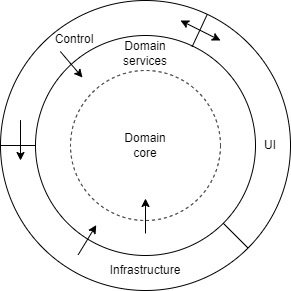

The diagram above was exported from draw.io. Its source (the exported page's mxGraphModel, read from the mxfile embedded in the PNG):
<mxGraphModel dx="813" dy="435" grid="1" gridSize="10" guides="1" tooltips="1" connect="1" arrows="1" fold="1" page="1" pageScale="1" pageWidth="1654" pageHeight="2336" math="0" shadow="0">
  <root>
    <mxCell id="0" />
    <mxCell id="1" parent="0" />
    <mxCell id="KVvioqthFB1DwyT2EmnL-1" value="" style="ellipse;whiteSpace=wrap;html=1;aspect=fixed;" vertex="1" parent="1">
      <mxGeometry x="280" y="31" width="290" height="290" as="geometry" />
    </mxCell>
    <mxCell id="KVvioqthFB1DwyT2EmnL-2" value="" style="ellipse;whiteSpace=wrap;html=1;aspect=fixed;" vertex="1" parent="1">
      <mxGeometry x="315" y="66" width="220" height="220" as="geometry" />
    </mxCell>
    <mxCell id="KVvioqthFB1DwyT2EmnL-4" value="" style="ellipse;whiteSpace=wrap;html=1;aspect=fixed;dashed=1;" vertex="1" parent="1">
      <mxGeometry x="350" y="101" width="150" height="150" as="geometry" />
    </mxCell>
    <mxCell id="KVvioqthFB1DwyT2EmnL-6" value="" style="endArrow=none;html=1;rounded=0;entryX=0;entryY=0.5;entryDx=0;entryDy=0;exitX=0;exitY=0.5;exitDx=0;exitDy=0;" edge="1" parent="1" source="KVvioqthFB1DwyT2EmnL-2" target="KVvioqthFB1DwyT2EmnL-1">
      <mxGeometry width="50" height="50" relative="1" as="geometry">
        <mxPoint x="460" y="201" as="sourcePoint" />
        <mxPoint x="510" y="151" as="targetPoint" />
      </mxGeometry>
    </mxCell>
    <mxCell id="KVvioqthFB1DwyT2EmnL-7" value="" style="endArrow=none;html=1;rounded=0;entryX=1;entryY=1;entryDx=0;entryDy=0;exitX=1;exitY=1;exitDx=0;exitDy=0;" edge="1" parent="1" source="KVvioqthFB1DwyT2EmnL-1" target="KVvioqthFB1DwyT2EmnL-2">
      <mxGeometry width="50" height="50" relative="1" as="geometry">
        <mxPoint x="570.0000000000006" y="175.76" as="sourcePoint" />
        <mxPoint x="535" y="175.76" as="targetPoint" />
      </mxGeometry>
    </mxCell>
    <mxCell id="KVvioqthFB1DwyT2EmnL-8" value="Infrastructure" style="text;html=1;strokeColor=none;fillColor=none;align=center;verticalAlign=middle;whiteSpace=wrap;rounded=0;dashed=1;" vertex="1" parent="1">
      <mxGeometry x="395" y="286" width="60" height="30" as="geometry" />
    </mxCell>
    <mxCell id="KVvioqthFB1DwyT2EmnL-9" value="" style="endArrow=none;html=1;rounded=0;entryX=0.712;entryY=0.051;entryDx=0;entryDy=0;entryPerimeter=0;" edge="1" parent="1" source="KVvioqthFB1DwyT2EmnL-1" target="KVvioqthFB1DwyT2EmnL-2">
      <mxGeometry width="50" height="50" relative="1" as="geometry">
        <mxPoint x="460" y="201" as="sourcePoint" />
        <mxPoint x="510" y="151" as="targetPoint" />
      </mxGeometry>
    </mxCell>
    <mxCell id="KVvioqthFB1DwyT2EmnL-10" value="UI" style="text;html=1;strokeColor=none;fillColor=none;align=center;verticalAlign=middle;whiteSpace=wrap;rounded=0;dashed=1;" vertex="1" parent="1">
      <mxGeometry x="520" y="161" width="60" height="30" as="geometry" />
    </mxCell>
    <mxCell id="KVvioqthFB1DwyT2EmnL-11" value="Control" style="text;html=1;strokeColor=none;fillColor=none;align=center;verticalAlign=middle;whiteSpace=wrap;rounded=0;dashed=1;" vertex="1" parent="1">
      <mxGeometry x="324" y="55" width="60" height="30" as="geometry" />
    </mxCell>
    <mxCell id="KVvioqthFB1DwyT2EmnL-12" value="Domain services" style="text;html=1;strokeColor=none;fillColor=none;align=center;verticalAlign=middle;whiteSpace=wrap;rounded=0;dashed=1;" vertex="1" parent="1">
      <mxGeometry x="395" y="69" width="60" height="30" as="geometry" />
    </mxCell>
    <mxCell id="KVvioqthFB1DwyT2EmnL-13" value="Domain core" style="text;html=1;strokeColor=none;fillColor=none;align=center;verticalAlign=middle;whiteSpace=wrap;rounded=0;dashed=1;" vertex="1" parent="1">
      <mxGeometry x="395" y="161" width="60" height="30" as="geometry" />
    </mxCell>
    <mxCell id="KVvioqthFB1DwyT2EmnL-22" value="" style="endArrow=none;html=1;rounded=0;" edge="1" parent="1">
      <mxGeometry width="50" height="50" relative="1" as="geometry">
        <mxPoint x="300" y="151" as="sourcePoint" />
        <mxPoint x="300" y="151" as="targetPoint" />
        <Array as="points">
          <mxPoint x="300" y="161" />
        </Array>
      </mxGeometry>
    </mxCell>
    <mxCell id="KVvioqthFB1DwyT2EmnL-24" value="" style="endArrow=classic;html=1;rounded=0;" edge="1" parent="1">
      <mxGeometry width="50" height="50" relative="1" as="geometry">
        <mxPoint x="300" y="151" as="sourcePoint" />
        <mxPoint x="300" y="191" as="targetPoint" />
      </mxGeometry>
    </mxCell>
    <mxCell id="KVvioqthFB1DwyT2EmnL-32" value="" style="endArrow=classic;html=1;rounded=0;entryX=0.245;entryY=0.924;entryDx=0;entryDy=0;entryPerimeter=0;exitX=0.244;exitY=0.924;exitDx=0;exitDy=0;exitPerimeter=0;" edge="1" parent="1">
      <mxGeometry width="50" height="50" relative="1" as="geometry">
        <mxPoint x="357.68000000000006" y="285.27999999999975" as="sourcePoint" />
        <mxPoint x="375.75" y="255.5999999999999" as="targetPoint" />
      </mxGeometry>
    </mxCell>
    <mxCell id="KVvioqthFB1DwyT2EmnL-33" value="" style="endArrow=classic;html=1;rounded=0;entryX=0.18;entryY=0.115;entryDx=0;entryDy=0;entryPerimeter=0;exitX=0.181;exitY=0.119;exitDx=0;exitDy=0;exitPerimeter=0;" edge="1" parent="1">
      <mxGeometry width="50" height="50" relative="1" as="geometry">
        <mxPoint x="339.82000000000005" y="81.99999999999983" as="sourcePoint" />
        <mxPoint x="362" y="108.07" as="targetPoint" />
      </mxGeometry>
    </mxCell>
    <mxCell id="KVvioqthFB1DwyT2EmnL-35" value="" style="endArrow=classic;html=1;rounded=0;exitX=0.5;exitY=1;exitDx=0;exitDy=0;entryX=0.5;entryY=1;entryDx=0;entryDy=0;" edge="1" parent="1">
      <mxGeometry width="50" height="50" relative="1" as="geometry">
        <mxPoint x="425" y="264.00000000000045" as="sourcePoint" />
        <mxPoint x="425" y="229.00000000000045" as="targetPoint" />
      </mxGeometry>
    </mxCell>
    <mxCell id="KVvioqthFB1DwyT2EmnL-41" value="" style="endArrow=classic;startArrow=classic;html=1;rounded=0;" edge="1" parent="1">
      <mxGeometry width="50" height="50" relative="1" as="geometry">
        <mxPoint x="460" y="51" as="sourcePoint" />
        <mxPoint x="500" y="71" as="targetPoint" />
      </mxGeometry>
    </mxCell>
  </root>
</mxGraphModel>